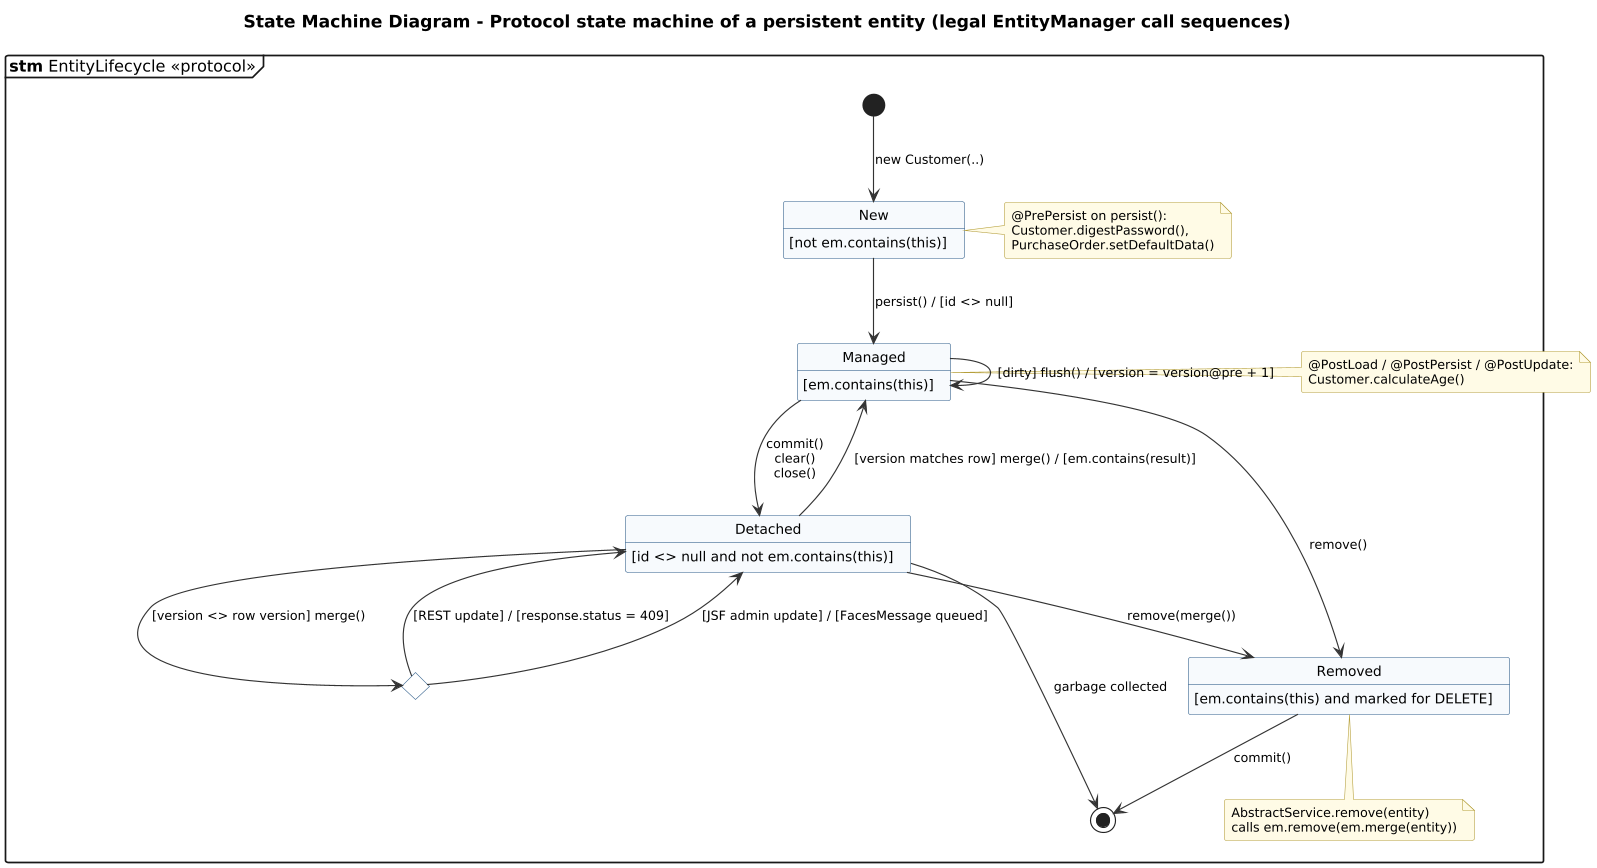

The diagram above was rendered by PlantUML. Its source (embedded in the PNG):
@startuml 12c-state-machine-entity-lifecycle
' @kind: State Machine (protocol)
' @summary: Protocol state machine of a JPA entity: legal EntityManager call sequences, state invariants and post-conditions; lifecycle callbacks shown as notes.
!include ../_style.iuml
hide empty description
mainframe **stm** EntityLifecycle «protocol»
title State Machine Diagram - Protocol state machine of a persistent entity (legal EntityManager call sequences)

' UML 2.5.1 clause 14.4.4:
'  * keyword <<protocol>> close to the state machine name;
'  * state invariants in [square brackets] under the state name;
'  * ProtocolTransitions: [pre-condition] trigger / [post-condition]; no effect behaviours;
'  * states of a ProtocolStateMachine have no entry/exit/do behaviours (callbacks are notes).

[*] --> New : new Customer(..)

state New : [not em.contains(this)]
state Managed : [em.contains(this)]
state Detached : [id <> null and not em.contains(this)]
state Removed : [em.contains(this) and marked for DELETE]

New --> Managed : persist() / [id <> null]
Managed --> Managed : [dirty] flush() / [version = version@pre + 1]
Managed --> Detached : commit()\nclear()\nclose()
Detached --> Managed : [version matches row] merge() / [em.contains(result)]
Managed --> Removed : remove()
Detached --> Removed : remove(merge())
Removed --> [*] : commit()
Detached --> [*] : garbage collected

state StaleCheck <<choice>>
Detached --> StaleCheck : [version <> row version] merge()
StaleCheck --> Detached : [REST update] / [response.status = 409]
StaleCheck --> Detached : [JSF admin update] / [FacesMessage queued]

note right of New
  @PrePersist on persist():
  Customer.digestPassword(),
  PurchaseOrder.setDefaultData()
end note
note right of Managed
  @PostLoad / @PostPersist / @PostUpdate:
  Customer.calculateAge()
end note
note bottom of Removed
  AbstractService.remove(entity)
  calls em.remove(em.merge(entity))
end note
@enduml